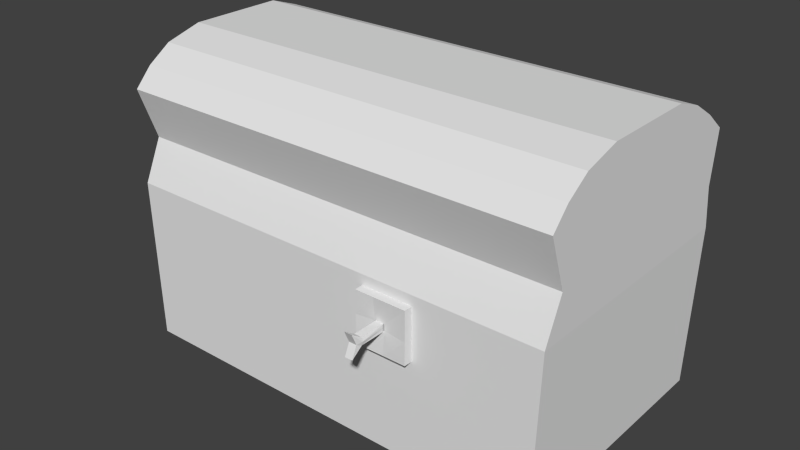 # Source: chest.blend  (saved by Blender 2.72.0; exported with 4.5.12 LTS)
import bpy
from mathutils import Matrix  # noqa: F401  (used for matrix-valued properties, if any)

bpy.ops.wm.read_factory_settings(use_empty=True)
scene = bpy.context.scene
scene.name = 'Scene'

# ---- collections
col_collection_1 = bpy.data.collections.new('Collection 1'); scene.collection.children.link(col_collection_1)

# ---- materials (node trees are filled in below, after node groups)
mat_materialchest = bpy.data.materials.new('MaterialChest')
mat_materialchest.alpha_threshold = 0.0
mat_materialchest.use_transparent_shadow = False
mat_materialchest.roughness = 0.5
mat_materialchest.specular_intensity = 0.0
mat_materialchest.line_color = (0.0, 0.0, 0.0, 1.0)

# ---- material node trees

# ---- world
world_world = bpy.data.worlds.new('World'); scene.world = world_world
world_world.color = (0.05088, 0.05088, 0.05088)
world_world.use_sun_shadow = False
world_world.sun_shadow_jitter_overblur = 0.0
world_world.cycles.sampling_method = 'MANUAL'
world_world.cycles.sample_map_resolution = 256

# ---- meshes
me_cube_001 = bpy.data.meshes.new('Cube.001')
me_cube_001.from_pydata([(0.8855, 26.17, -1.0), (0.8857, 24.17, -1.0), (-1.114, 24.17, -1.0), (-1.115, 26.17, -1.0), (0.8855, 26.17, 1.0), (0.8857, 24.17, 1.0), (-1.114, 24.17, 1.0), (-1.115, 26.17, 1.0), (0.1547, 24.17, 1.0), (0.1547, 24.17, -1.0), (0.1545, 26.17, 1.0), (0.1545, 26.17, -1.0), (0.8855, 26.17, -0.1304), (0.8857, 24.17, -0.1304), (-1.114, 24.17, -0.1304), (-1.115, 26.17, -0.1304), (0.1547, 24.17, -0.1304), (0.1545, 25.94, -0.1304), (-0.223, 24.17, 1.0), (-0.2232, 26.17, -1.0), (-0.223, 24.17, -1.0), (-0.2232, 26.17, 1.0), (-0.223, 24.17, -0.1304), (-0.2232, 25.94, -0.1304), (0.8855, 26.17, 0.1159), (0.8857, 24.17, 0.1159), (-1.114, 24.17, 0.1159), (-1.115, 26.17, 0.1159), (0.1547, 24.17, 0.1159), (0.1545, 25.94, 0.1159), (-0.223, 24.17, 0.1159), (-0.2232, 25.94, 0.1159), (0.1215, 28.55, -0.1698), (0.1218, 25.7, -0.1698), (-0.1762, 25.7, -0.1698), (-0.1765, 28.55, -0.1698), (0.1215, 28.55, 0.1281), (0.1218, 25.7, 0.1281), (-0.1762, 25.7, 0.1281), (-0.1765, 28.55, 0.1281), (0.1214, 29.72, -0.4931), (-0.1766, 29.72, -0.4931), (0.1214, 29.72, 0.4218), (-0.1766, 29.72, 0.4218), (0.171, 28.55, -0.02086), (0.1218, 25.7, -0.02086), (-0.1762, 25.7, -0.02086), (-0.2174, 28.55, -0.02086), (0.1214, 29.19, -0.03562), (-0.1766, 29.19, -0.03562), (11.17, 25.31, -4.899), (11.17, -0.3047, -4.899), (11.35, 25.31, 1.397), (11.35, -0.3047, 1.397), (11.35, -0.3047, 5.008), (11.35, 25.31, 5.008), (11.35, 23.43, 2.986), (11.35, 0.2549, 2.986), (11.35, 2.058, 5.723), (11.35, 23.57, 5.723), (11.35, 4.67, 6.331), (11.35, 21.21, 6.331), (11.35, 7.656, 6.724), (11.35, 17.48, 6.724), (-5.689, 25.31, -4.899), (-5.689, -0.3047, -4.899), (2.739, -0.3047, 5.008), (2.739, 25.31, 5.008), (-5.868, 25.31, 1.397), (-5.868, -0.3047, 1.397), (-5.868, -0.3047, 5.008), (-5.868, 25.31, 5.008), (2.739, 25.31, -4.899), (2.739, -0.3047, -4.899), (2.739, 25.31, 1.397), (2.739, -0.3047, 1.397), (2.739, 23.43, 2.986), (-5.868, 23.43, 2.986), (-5.868, 0.2549, 2.986), (2.739, 0.2549, 2.986), (2.739, 2.058, 5.723), (2.739, 23.57, 5.723), (-5.868, 2.058, 5.723), (-5.868, 23.57, 5.723), (2.739, 4.67, 6.331), (2.739, 21.21, 6.331), (-5.868, 4.67, 6.331), (-5.868, 21.21, 6.331), (2.739, 7.656, 6.724), (2.739, 17.48, 6.724), (-5.868, 7.656, 6.724), (-5.868, 17.48, 6.724)], [], [(12, 13, 1, 0), (22, 14, 2, 20), (14, 15, 3, 2), (17, 12, 0, 11), (19, 20, 2, 3), (10, 8, 5, 4), (13, 16, 9, 1), (23, 17, 11, 19), (0, 1, 9, 11), (21, 18, 8, 10), (24, 25, 13, 12), (30, 26, 14, 22), (26, 27, 15, 14), (29, 24, 12, 17), (25, 28, 16, 13), (44, 45, 33, 32), (16, 22, 20, 9), (11, 9, 20, 19), (15, 23, 19, 3), (7, 6, 18, 21), (28, 30, 22, 16), (27, 31, 23, 15), (4, 5, 25, 24), (18, 6, 26, 30), (6, 7, 27, 26), (10, 4, 24, 29), (5, 8, 28, 25), (21, 10, 29, 31), (8, 18, 30, 28), (7, 21, 31, 27), (45, 46, 34, 33), (46, 47, 35, 34), (32, 35, 41, 40), (32, 33, 34, 35), (39, 38, 37, 36), (49, 48, 40, 41), (39, 36, 42, 43), (47, 39, 43, 49), (44, 32, 40, 48), (36, 37, 45, 44), (37, 38, 46, 45), (38, 39, 47, 46), (43, 42, 48, 49), (35, 47, 49, 41), (36, 44, 48, 42), (53, 52, 56, 57), (55, 67, 81, 59), (50, 52, 53, 51), (57, 56, 55, 54), (56, 76, 67, 55), (79, 57, 54, 66), (50, 51, 73, 72), (51, 53, 75, 73), (52, 50, 72, 74), (52, 74, 76, 56), (75, 53, 57, 79), (59, 81, 85, 61), (66, 54, 58, 80), (54, 55, 59, 58), (61, 85, 89, 63), (80, 58, 60, 84), (58, 59, 61, 60), (63, 89, 88, 62), (84, 60, 62, 88), (60, 61, 63, 62), (69, 78, 77, 68), (71, 83, 81, 67), (64, 65, 69, 68), (78, 70, 71, 77), (77, 71, 67, 76), (79, 66, 70, 78), (64, 72, 73, 65), (76, 67, 66, 79), (65, 73, 75, 69), (68, 74, 72, 64), (68, 77, 76, 74), (75, 79, 78, 69), (74, 76, 79, 75), (83, 87, 85, 81), (66, 80, 82, 70), (70, 82, 83, 71), (67, 81, 80, 66), (87, 91, 89, 85), (80, 84, 86, 82), (82, 86, 87, 83), (81, 85, 84, 80), (91, 90, 88, 89), (84, 88, 90, 86), (86, 90, 91, 87), (85, 89, 88, 84)])
me_cube_001.materials.append(mat_materialchest)
me_cube_001.use_remesh_preserve_volume = False
me_cube_001.use_remesh_preserve_attributes = False
me_cube_001.use_mirror_vertex_groups = False
me_cube_001.update()

# ---- objects
ob_cube_001 = bpy.data.objects.new('Cube.001', me_cube_001)

# ---- transforms, parenting, visibility, modifiers, constraints
ob_cube_001.location = (1.068, -1.945, -0.2376)
ob_cube_001.rotation_euler = (0.0, -0.0, -3.144)
ob_cube_001.scale = (0.407, 0.1555, 0.407)
ob_cube_001.lineart.crease_threshold = 0.0

# ---- collection membership
col_collection_1.objects.link(ob_cube_001)

# ---- scene / render settings (as saved in the file)
scene.frame_start = 1; scene.frame_end = 250; scene.frame_set(1)
scene.render.engine = 'BLENDER_EEVEE_NEXT'
scene.render.resolution_percentage = 50
scene.render.dither_intensity = 0.0
scene.cycles.use_denoising = False
scene.cycles.samples = 10
scene.cycles.sampling_pattern = 'TABULATED_SOBOL'
scene.cycles.light_sampling_threshold = 0.0
scene.cycles.use_adaptive_sampling = False
scene.cycles.use_light_tree = False
scene.cycles.blur_glossy = 0.0
scene.cycles.pixel_filter_type = 'GAUSSIAN'
scene.cycles.sample_clamp_indirect = 0.0
scene.view_settings.view_transform = 'Standard'
bpy.context.view_layer.update()

# ---- added for rendering (the .blend has no active camera and no usable light): camera, sun
cam_auto = bpy.data.cameras.new('AutoCamera')
cam_auto.lens = 50.0
cam_auto.sensor_width = 36.0
cam_auto.clip_end = 1000.0
ob_auto_camera = bpy.data.objects.new('AutoCamera', cam_auto)
scene.collection.objects.link(ob_auto_camera)
ob_auto_camera.location = (8.89672, -14.9678, 7.29244)
ob_auto_camera.rotation_euler = (1.09748, -7.21219e-08, 0.694738)
scene.camera = ob_auto_camera
light_auto_sun = bpy.data.lights.new('AutoSun', 'SUN')
light_auto_sun.energy = 3.0
light_auto_sun.angle = 0.0523599
ob_auto_sun = bpy.data.objects.new('AutoSun', light_auto_sun)
scene.collection.objects.link(ob_auto_sun)
ob_auto_sun.rotation_euler = (0.872665, 0.174533, 0.523599)
bpy.context.view_layer.update()
